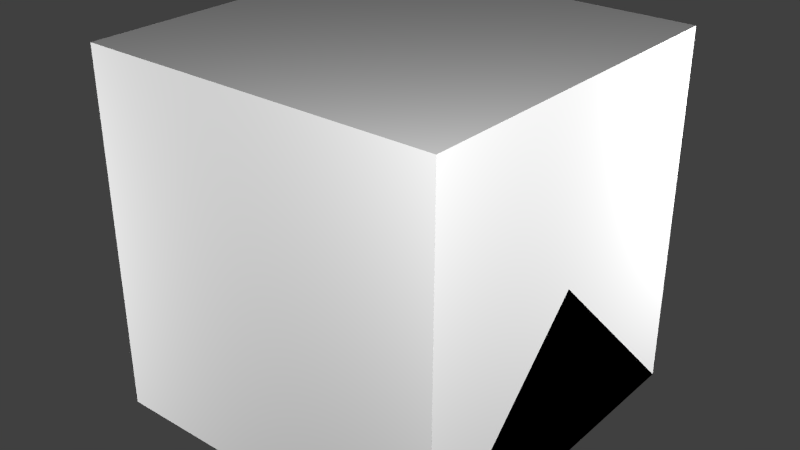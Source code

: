 # Source: SimpleLamp.blend  (saved by Blender 2.67.0; exported with 4.5.12 LTS)
import bpy
from mathutils import Matrix  # noqa: F401  (used for matrix-valued properties, if any)

bpy.ops.wm.read_factory_settings(use_empty=True)
scene = bpy.context.scene
scene.name = 'Scene'

# ---- collections
col_collection_1 = bpy.data.collections.new('Collection 1'); scene.collection.children.link(col_collection_1)

# ---- materials (node trees are filled in below, after node groups)
mat_material = bpy.data.materials.new('Material')
mat_material.alpha_threshold = 0.0
mat_material.use_transparent_shadow = False
mat_material.roughness = 0.5
mat_material.line_color = (0.0, 0.0, 0.0, 1.0)

# ---- material node trees

# ---- world
world_world = bpy.data.worlds.new('World'); scene.world = world_world
world_world.color = (0.05088, 0.05088, 0.05088)
world_world.use_sun_shadow = False
world_world.sun_shadow_jitter_overblur = 0.0
world_world.cycles.sampling_method = 'MANUAL'
world_world.cycles.sample_map_resolution = 256

# ---- lights
light_point3 = bpy.data.lights.new('Point3', 'POINT')
light_point3.transmission_factor = 0.0
light_point3.energy = 100.0
light_point3.shadow_buffer_clip_start = 0.5
light_point3.shadow_soft_size = 0.1
light_point3.shadow_maximum_resolution = 0.006
light_point3.use_absolute_resolution = True
light_point3.cycles.use_multiple_importance_sampling = False
light_point2 = bpy.data.lights.new('Point2', 'POINT')
light_point2.transmission_factor = 0.0
light_point2.energy = 100.0
light_point2.shadow_buffer_clip_start = 0.5
light_point2.shadow_soft_size = 0.1
light_point2.shadow_maximum_resolution = 0.006
light_point2.use_absolute_resolution = True
light_point2.cycles.use_multiple_importance_sampling = False
light_point1 = bpy.data.lights.new('Point1', 'POINT')
light_point1.transmission_factor = 0.0
light_point1.energy = 100.0
light_point1.shadow_buffer_clip_start = 0.5
light_point1.shadow_soft_size = 0.1
light_point1.shadow_maximum_resolution = 0.006
light_point1.use_absolute_resolution = True
light_point1.cycles.use_multiple_importance_sampling = False
light_point0 = bpy.data.lights.new('Point0', 'POINT')
light_point0.transmission_factor = 0.0
light_point0.energy = 100.0
light_point0.shadow_buffer_clip_start = 0.5
light_point0.shadow_soft_size = 0.1
light_point0.shadow_maximum_resolution = 0.006
light_point0.use_absolute_resolution = True
light_point0.cycles.use_multiple_importance_sampling = False

# ---- meshes
me_socket_unlightable_broken = bpy.data.meshes.new('socket_unlightable_broken')
me_socket_unlightable_broken.from_pydata([(0.25, -0.25, 0.2539), (-0.25, -0.25, 0.2539), (0.25, 0.25, 0.2539), (-0.25, 0.25, 0.2539)], [], [(1, 0, 2, 3)])
_uv = me_socket_unlightable_broken.uv_layers.new(name='UVMap')
_uv.uv.foreach_set('vector', [0.125, 0.0, 0.375, 0.0, 0.375, 0.25, 0.125, 0.25])
me_socket_unlightable_broken.use_remesh_preserve_volume = False
me_socket_unlightable_broken.use_remesh_preserve_attributes = False
me_socket_unlightable_broken.use_mirror_vertex_groups = False
me_socket_unlightable_broken.update()
me_socket_lightable = bpy.data.meshes.new('socket_lightable')
me_socket_lightable.from_pydata([(0.2539, -0.2539, 0.2539), (-0.2539, -0.2539, 0.2539), (0.2539, 0.2539, 0.2539), (-0.2539, 0.2539, 0.2539), (0.2539, -0.2539, 0.05859), (-0.2539, -0.2539, 0.05859), (0.2539, 0.2539, 0.05859), (-0.2539, 0.2539, 0.05859)], [], [(1, 0, 2, 3), (5, 7, 6, 4), (3, 7, 5, 1), (2, 6, 7, 3), (0, 4, 6, 2), (1, 5, 4, 0)])
_uv = me_socket_lightable.uv_layers.new(name='UVMap')
_uv.uv.foreach_set('vector', [0.625, 0.625, 0.875, 0.625, 0.875, 0.875, 0.625, 0.875, 0.625, 0.5312, 0.625, 0.2812, 0.875, 0.2812, 0.875, 0.5312, 0.625, 0.875, 0.5312, 0.875, 0.5312, 0.625, 0.625, 0.625, 0.875, 0.875, 0.875, 0.9688, 0.625, 0.9688, 0.625, 0.875, 0.875, 0.625, 0.9688, 0.625, 0.9688, 0.875, 0.875, 0.875, 0.625, 0.625, 0.625, 0.5312, 0.875, 0.5312, 0.875, 0.625])
me_socket_lightable.use_remesh_preserve_volume = False
me_socket_lightable.use_remesh_preserve_attributes = False
me_socket_lightable.use_mirror_vertex_groups = False
me_socket_lightable.update()
me_socket_unlightable = bpy.data.meshes.new('socket_unlightable')
me_socket_unlightable.from_pydata([(0.25, -0.25, 0.25), (-0.25, -0.25, 0.25), (0.25, 0.25, 0.25), (-0.25, 0.25, 0.25), (0.25, -0.25, 0.0625), (-0.25, -0.25, 0.0625), (0.25, 0.25, 0.0625), (-0.25, 0.25, 0.0625), (-0.1875, -0.1875, 0.0), (-0.1875, 0.1875, 0.0), (0.1875, 0.1875, 0.0), (0.1875, -0.1875, 0.0), (-0.1875, -0.1875, 0.0625), (-0.1875, 0.1875, 0.0625), (0.1875, 0.1875, 0.0625), (0.1875, -0.1875, 0.0625)], [], [(1, 0, 2, 3), (5, 7, 6, 4), (3, 7, 5, 1), (2, 6, 7, 3), (0, 4, 6, 2), (1, 5, 4, 0), (8, 9, 10, 11), (11, 10, 14, 15), (10, 9, 13, 14), (9, 8, 12, 13), (8, 11, 15, 12)])
_uv = me_socket_unlightable.uv_layers.new(name='UVMap')
_uv.uv.foreach_set('vector', [0.125, 0.625, 0.375, 0.625, 0.375, 0.875, 0.125, 0.875, 0.125, 0.5312, 0.125, 0.2812, 0.375, 0.2812, 0.375, 0.5312, 0.125, 0.875, 0.03125, 0.875, 0.03125, 0.625, 0.125, 0.625, 0.375, 0.875, 0.375, 0.9688, 0.125, 0.9688, 0.125, 0.875, 0.375, 0.625, 0.4688, 0.625, 0.4688, 0.875, 0.375, 0.875, 0.125, 0.625, 0.125, 0.5312, 0.375, 0.5312, 0.375, 0.625, 0.8438, 0.03125, 0.8438, 0.2188, 0.6562, 0.2188, 0.6562, 0.03125, 0.6562, 0.03125, 0.6562, 0.2188, 0.625, 0.2188, 0.625, 0.03125, 0.6562, 0.2188, 0.8438, 0.2188, 0.8438, 0.25, 0.6562, 0.25, 0.8438, 0.2188, 0.8438, 0.03125, 0.875, 0.03125, 0.875, 0.2188, 0.8438, 0.03125, 0.6562, 0.03125, 0.6562, 0.0, 0.8438, 0.0])
me_socket_unlightable.use_remesh_preserve_volume = False
me_socket_unlightable.use_remesh_preserve_attributes = False
me_socket_unlightable.use_mirror_vertex_groups = False
me_socket_unlightable.update()
me_cube_002 = bpy.data.meshes.new('Cube.002')
me_cube_002.from_pydata([(0.5, 0.5, 0.0), (0.5, -0.5, 0.0), (-0.5, -0.5, 0.0), (-0.5, 0.5, 0.0), (0.5, -3.129e-07, 0.5), (-0.5, 7.451e-08, 0.5)], [], [(0, 1, 2, 3), (1, 4, 5, 2), (0, 4, 1), (2, 5, 3), (4, 0, 3, 5)])
me_cube_002.materials.append(mat_material)
me_cube_002.use_remesh_preserve_volume = False
me_cube_002.use_remesh_preserve_attributes = False
me_cube_002.use_mirror_vertex_groups = False
me_cube_002.update()
me_cube_001 = bpy.data.meshes.new('Cube.001')
me_cube_001.from_pydata([(0.5, 0.5, 0.0), (0.5, -0.5, 0.0), (-0.5, -0.5, 0.0), (-0.5, 0.5, 0.0), (-8.196e-08, -1.192e-07, 0.5)], [], [(0, 1, 2, 3), (0, 4, 1), (1, 4, 2), (2, 4, 3), (4, 0, 3)])
me_cube_001.materials.append(mat_material)
me_cube_001.use_remesh_preserve_volume = False
me_cube_001.use_remesh_preserve_attributes = False
me_cube_001.use_mirror_vertex_groups = False
me_cube_001.update()
me_cube = bpy.data.meshes.new('Cube')
me_cube.from_pydata([(0.5, 0.5, 0.0), (0.5, -0.5, 0.0), (-0.5, -0.5, 0.0), (-0.5, 0.5, 0.0), (0.5, 0.5, 1.0), (0.5, -0.5, 1.0), (-0.5, -0.5, 1.0), (-0.5, 0.5, 1.0)], [], [(0, 1, 2, 3), (4, 7, 6, 5), (0, 4, 5, 1), (1, 5, 6, 2), (2, 6, 7, 3), (4, 0, 3, 7)])
me_cube.materials.append(mat_material)
me_cube.use_remesh_preserve_volume = False
me_cube.use_remesh_preserve_attributes = False
me_cube.use_mirror_vertex_groups = False
me_cube.update()

# ---- objects
ob_socket_unlightable_broken = bpy.data.objects.new('socket_unlightable_broken', me_socket_unlightable_broken)
ob_socket_lightable = bpy.data.objects.new('socket_lightable', me_socket_lightable)
ob_socket_unlightable = bpy.data.objects.new('socket_unlightable', me_socket_unlightable)
ob_point3 = bpy.data.objects.new('Point3', light_point3)
ob_point2 = bpy.data.objects.new('Point2', light_point2)
ob_point1 = bpy.data.objects.new('Point1', light_point1)
ob_point0 = bpy.data.objects.new('Point0', light_point0)
ob_minecraft_2_edge_connectivity = bpy.data.objects.new('Minecraft 2 Edge Connectivity', me_cube_002)
ob_minecraft_4_edge_connectivity = bpy.data.objects.new('Minecraft 4 Edge Connectivity', me_cube_001)
ob_minecraft_block = bpy.data.objects.new('Minecraft Block', me_cube)

# ---- transforms, parenting, visibility, modifiers, constraints
ob_socket_unlightable_broken.location = (0.0, 0.0, 0.0)
ob_socket_unlightable_broken.lineart.crease_threshold = 0.0
ob_socket_lightable.location = (0.0, 0.0, 0.0)
ob_socket_lightable.lineart.crease_threshold = 0.0
ob_socket_unlightable.location = (0.0, 0.0, 0.0)
ob_socket_unlightable.lineart.crease_threshold = 0.0
ob_point3.location = (-1.642, -1.35, 0.5249)
ob_point3.hide_select = True
ob_point3.lineart.crease_threshold = 0.0
ob_point2.location = (1.358, 1.15, 0.9104)
ob_point2.hide_select = True
ob_point2.lineart.crease_threshold = 0.0
ob_point1.location = (-0.3924, 1.15, -0.7251)
ob_point1.hide_select = True
ob_point1.lineart.crease_threshold = 0.0
ob_point0.location = (1.354, -1.362, 1.556)
ob_point0.hide_select = True
ob_point0.lineart.crease_threshold = 0.0
ob_minecraft_2_edge_connectivity.location = (0.0, 0.0, 0.0)
ob_minecraft_2_edge_connectivity.lock_location = (True, True, True)
ob_minecraft_2_edge_connectivity.lock_rotation = (True, True, True)
ob_minecraft_2_edge_connectivity.lock_rotations_4d = False
ob_minecraft_2_edge_connectivity.lock_scale = (True, True, True)
ob_minecraft_2_edge_connectivity.empty_display_type = 'ARROWS'
ob_minecraft_2_edge_connectivity.hide_select = True
ob_minecraft_2_edge_connectivity.display_type = 'WIRE'
ob_minecraft_2_edge_connectivity.lineart.crease_threshold = 0.0
ob_minecraft_4_edge_connectivity.location = (0.0, 0.0, 0.0)
ob_minecraft_4_edge_connectivity.lock_location = (True, True, True)
ob_minecraft_4_edge_connectivity.lock_rotation = (True, True, True)
ob_minecraft_4_edge_connectivity.lock_rotations_4d = False
ob_minecraft_4_edge_connectivity.lock_scale = (True, True, True)
ob_minecraft_4_edge_connectivity.empty_display_type = 'ARROWS'
ob_minecraft_4_edge_connectivity.hide_select = True
ob_minecraft_4_edge_connectivity.display_type = 'WIRE'
ob_minecraft_4_edge_connectivity.lineart.crease_threshold = 0.0
ob_minecraft_block.location = (0.0, 0.0, 0.0)
ob_minecraft_block.lock_location = (True, True, True)
ob_minecraft_block.lock_rotation = (True, True, True)
ob_minecraft_block.lock_rotations_4d = False
ob_minecraft_block.lock_scale = (True, True, True)
ob_minecraft_block.empty_display_type = 'ARROWS'
ob_minecraft_block.hide_select = True
ob_minecraft_block.display_type = 'WIRE'
ob_minecraft_block.lineart.crease_threshold = 0.0

# ---- collection membership
col_collection_1.objects.link(ob_socket_unlightable_broken)
col_collection_1.objects.link(ob_socket_lightable)
col_collection_1.objects.link(ob_socket_unlightable)
col_collection_1.objects.link(ob_point3)
col_collection_1.objects.link(ob_point2)
col_collection_1.objects.link(ob_point1)
col_collection_1.objects.link(ob_point0)
col_collection_1.objects.link(ob_minecraft_2_edge_connectivity)
col_collection_1.objects.link(ob_minecraft_4_edge_connectivity)
col_collection_1.objects.link(ob_minecraft_block)

# ---- scene / render settings (as saved in the file)
scene.frame_start = 1; scene.frame_end = 250; scene.frame_set(1)
scene.render.engine = 'BLENDER_EEVEE_NEXT'
scene.render.image_settings.color_mode = 'RGB'
scene.render.image_settings.compression = 90
scene.render.resolution_percentage = 50
scene.render.dither_intensity = 0.0
scene.render.bake_margin = 2
scene.cycles.use_denoising = False
scene.cycles.samples = 10
scene.cycles.sampling_pattern = 'TABULATED_SOBOL'
scene.cycles.light_sampling_threshold = 0.0
scene.cycles.use_adaptive_sampling = False
scene.cycles.use_light_tree = False
scene.cycles.blur_glossy = 0.0
scene.cycles.volume_bounces = 1
scene.cycles.pixel_filter_type = 'GAUSSIAN'
scene.cycles.sample_clamp_indirect = 0.0
scene.view_settings.view_transform = 'Standard'
bpy.context.view_layer.update()

# ---- added for rendering (the .blend has no active camera): camera
cam_auto = bpy.data.cameras.new('AutoCamera')
cam_auto.lens = 50.0
cam_auto.sensor_width = 36.0
cam_auto.clip_end = 1000.0
ob_auto_camera = bpy.data.objects.new('AutoCamera', cam_auto)
scene.collection.objects.link(ob_auto_camera)
ob_auto_camera.location = (1.60254, -1.92304, 1.78203)
ob_auto_camera.rotation_euler = (1.09748, -7.21219e-08, 0.694738)
scene.camera = ob_auto_camera
bpy.context.view_layer.update()
